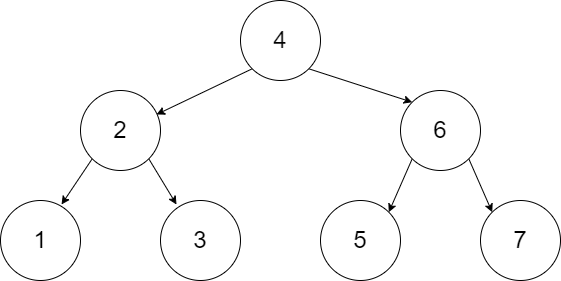

The diagram above was exported from draw.io. Its source (the exported page's mxGraphModel, read from the mxfile embedded in the PNG):
<mxGraphModel dx="1102" dy="865" grid="1" gridSize="10" guides="1" tooltips="1" connect="1" arrows="1" fold="1" page="1" pageScale="1" pageWidth="850" pageHeight="1100" math="0" shadow="0">
  <root>
    <mxCell id="0" />
    <mxCell id="1" parent="0" />
    <mxCell id="pKLgv2eBS6B-PocaQTbS-11" style="edgeStyle=none;rounded=0;orthogonalLoop=1;jettySize=auto;html=1;exitX=0;exitY=1;exitDx=0;exitDy=0;entryX=0.95;entryY=0.3;entryDx=0;entryDy=0;entryPerimeter=0;" edge="1" parent="1" source="pKLgv2eBS6B-PocaQTbS-1" target="pKLgv2eBS6B-PocaQTbS-2">
      <mxGeometry relative="1" as="geometry" />
    </mxCell>
    <mxCell id="pKLgv2eBS6B-PocaQTbS-12" style="edgeStyle=none;rounded=0;orthogonalLoop=1;jettySize=auto;html=1;exitX=1;exitY=1;exitDx=0;exitDy=0;entryX=0;entryY=0;entryDx=0;entryDy=0;" edge="1" parent="1" source="pKLgv2eBS6B-PocaQTbS-1" target="pKLgv2eBS6B-PocaQTbS-3">
      <mxGeometry relative="1" as="geometry" />
    </mxCell>
    <mxCell id="pKLgv2eBS6B-PocaQTbS-1" value="&lt;font style=&quot;font-size: 24px&quot;&gt;4&lt;/font&gt;" style="ellipse;whiteSpace=wrap;html=1;aspect=fixed;" vertex="1" parent="1">
      <mxGeometry x="320" y="80" width="80" height="80" as="geometry" />
    </mxCell>
    <mxCell id="pKLgv2eBS6B-PocaQTbS-13" style="edgeStyle=none;rounded=0;orthogonalLoop=1;jettySize=auto;html=1;exitX=0;exitY=1;exitDx=0;exitDy=0;entryX=0.763;entryY=0.05;entryDx=0;entryDy=0;entryPerimeter=0;" edge="1" parent="1" source="pKLgv2eBS6B-PocaQTbS-2" target="pKLgv2eBS6B-PocaQTbS-4">
      <mxGeometry relative="1" as="geometry" />
    </mxCell>
    <mxCell id="pKLgv2eBS6B-PocaQTbS-14" style="edgeStyle=none;rounded=0;orthogonalLoop=1;jettySize=auto;html=1;exitX=1;exitY=1;exitDx=0;exitDy=0;entryX=0.2;entryY=0.05;entryDx=0;entryDy=0;entryPerimeter=0;" edge="1" parent="1" source="pKLgv2eBS6B-PocaQTbS-2" target="pKLgv2eBS6B-PocaQTbS-5">
      <mxGeometry relative="1" as="geometry" />
    </mxCell>
    <mxCell id="pKLgv2eBS6B-PocaQTbS-2" value="&lt;font style=&quot;font-size: 24px&quot;&gt;2&lt;/font&gt;" style="ellipse;whiteSpace=wrap;html=1;aspect=fixed;" vertex="1" parent="1">
      <mxGeometry x="160" y="170" width="80" height="80" as="geometry" />
    </mxCell>
    <mxCell id="pKLgv2eBS6B-PocaQTbS-15" style="edgeStyle=none;rounded=0;orthogonalLoop=1;jettySize=auto;html=1;exitX=0;exitY=1;exitDx=0;exitDy=0;entryX=1;entryY=0;entryDx=0;entryDy=0;" edge="1" parent="1" source="pKLgv2eBS6B-PocaQTbS-3" target="pKLgv2eBS6B-PocaQTbS-7">
      <mxGeometry relative="1" as="geometry" />
    </mxCell>
    <mxCell id="pKLgv2eBS6B-PocaQTbS-16" style="edgeStyle=none;rounded=0;orthogonalLoop=1;jettySize=auto;html=1;exitX=1;exitY=1;exitDx=0;exitDy=0;entryX=0;entryY=0;entryDx=0;entryDy=0;" edge="1" parent="1" source="pKLgv2eBS6B-PocaQTbS-3" target="pKLgv2eBS6B-PocaQTbS-8">
      <mxGeometry relative="1" as="geometry" />
    </mxCell>
    <mxCell id="pKLgv2eBS6B-PocaQTbS-3" value="&lt;font style=&quot;font-size: 24px&quot;&gt;6&lt;/font&gt;" style="ellipse;whiteSpace=wrap;html=1;aspect=fixed;" vertex="1" parent="1">
      <mxGeometry x="480" y="170" width="80" height="80" as="geometry" />
    </mxCell>
    <mxCell id="pKLgv2eBS6B-PocaQTbS-4" value="&lt;font style=&quot;font-size: 24px&quot;&gt;1&lt;/font&gt;" style="ellipse;whiteSpace=wrap;html=1;aspect=fixed;" vertex="1" parent="1">
      <mxGeometry x="80" y="280" width="80" height="80" as="geometry" />
    </mxCell>
    <mxCell id="pKLgv2eBS6B-PocaQTbS-5" value="&lt;font style=&quot;font-size: 24px&quot;&gt;3&lt;/font&gt;" style="ellipse;whiteSpace=wrap;html=1;aspect=fixed;" vertex="1" parent="1">
      <mxGeometry x="240" y="280" width="80" height="80" as="geometry" />
    </mxCell>
    <mxCell id="pKLgv2eBS6B-PocaQTbS-7" value="&lt;font style=&quot;font-size: 24px&quot;&gt;5&lt;/font&gt;" style="ellipse;whiteSpace=wrap;html=1;aspect=fixed;" vertex="1" parent="1">
      <mxGeometry x="400" y="280" width="80" height="80" as="geometry" />
    </mxCell>
    <mxCell id="pKLgv2eBS6B-PocaQTbS-8" value="&lt;font style=&quot;font-size: 24px&quot;&gt;7&lt;/font&gt;" style="ellipse;whiteSpace=wrap;html=1;aspect=fixed;" vertex="1" parent="1">
      <mxGeometry x="560" y="280" width="80" height="80" as="geometry" />
    </mxCell>
  </root>
</mxGraphModel>